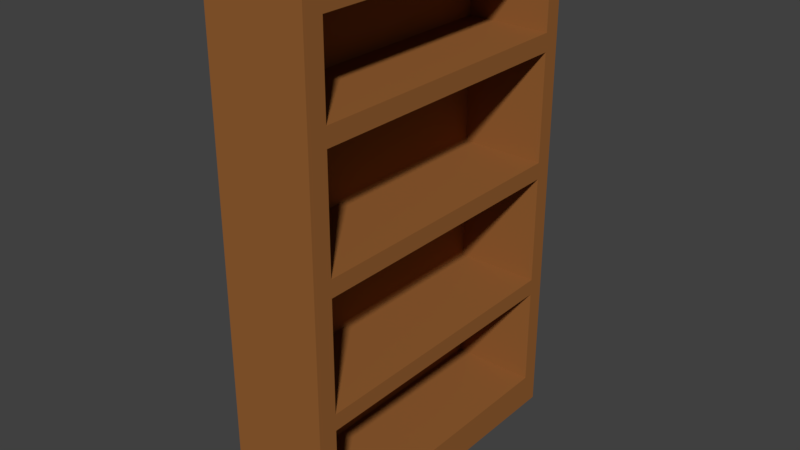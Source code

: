 # Source: bookCase.blend  (saved by Blender 2.77.0; exported with 4.5.12 LTS)
import bpy
from mathutils import Matrix  # noqa: F401  (used for matrix-valued properties, if any)

bpy.ops.wm.read_factory_settings(use_empty=True)
scene = bpy.context.scene
scene.name = 'Scene'

# ---- collections
col_collection_1 = bpy.data.collections.new('Collection 1'); scene.collection.children.link(col_collection_1)

# ---- materials (node trees are filled in below, after node groups)
mat_bookcase = bpy.data.materials.new('bookCase')
mat_bookcase.alpha_threshold = 0.0
mat_bookcase.use_transparent_shadow = False
mat_bookcase.diffuse_color = (0.3032, 0.1173, 0.03258, 1.0)
mat_bookcase.roughness = 0.5
mat_bookcase.line_color = (0.0, 0.0, 0.0, 1.0)

# ---- material node trees

# ---- world
world_world = bpy.data.worlds.new('World'); scene.world = world_world
world_world.color = (0.05088, 0.05088, 0.05088)
world_world.use_sun_shadow = False
world_world.sun_shadow_jitter_overblur = 0.0
world_world.cycles.sampling_method = 'MANUAL'

# ---- meshes
me_cube = bpy.data.meshes.new('Cube')
me_cube.from_pydata([(0.3164, 1.469, -0.009776), (0.3164, -1.469, -0.009776), (-0.5899, -1.469, -0.009776), (-0.5899, 1.469, -0.009776), (0.3164, 1.469, 4.595), (0.3164, -1.469, 4.595), (-0.5899, -1.469, 4.595), (-0.5899, 1.469, 4.595), (0.3164, 1.469, 0.2951), (0.3164, 1.469, 1.214), (0.3164, 1.469, 1.364), (0.3164, 1.469, 2.367), (0.3164, 1.469, 2.522), (0.3164, 1.469, 4.418), (0.3164, -1.469, 0.2951), (0.3164, -1.469, 1.214), (0.3164, -1.469, 1.364), (0.3164, -1.469, 2.367), (0.3164, -1.469, 2.522), (0.3164, -1.469, 4.418), (-0.5899, -1.469, 0.2951), (-0.5899, -1.469, 1.214), (-0.5899, -1.469, 1.364), (-0.5899, -1.469, 2.367), (-0.5899, -1.469, 2.522), (-0.5899, -1.469, 4.418), (-0.5899, 1.469, 0.2951), (-0.5899, 1.469, 1.214), (-0.5899, 1.469, 1.364), (-0.5899, 1.469, 2.367), (-0.5899, 1.469, 2.522), (-0.5899, 1.469, 4.418), (0.3164, 1.469, 3.509), (0.3164, 1.469, 3.674), (0.3164, -1.469, 3.509), (0.3164, -1.469, 3.674), (-0.5899, -1.469, 3.509), (-0.5899, -1.469, 3.674), (-0.5899, 1.469, 3.509), (-0.5899, 1.469, 3.674), (0.3164, 1.315, -0.009776), (0.3164, -1.292, -0.009776), (-0.5899, -1.292, -0.009776), (-0.5899, 1.315, -0.009776), (0.3164, 1.315, 4.595), (0.3164, -1.292, 4.595), (-0.5899, -1.292, 4.595), (-0.5899, 1.315, 4.595), (-0.5899, -1.292, 0.2951), (-0.5899, 1.315, 0.2951), (-0.5899, -1.292, 1.214), (-0.5899, 1.315, 1.214), (-0.5899, -1.292, 1.364), (-0.5899, 1.315, 1.364), (-0.5899, -1.292, 2.367), (-0.5899, 1.315, 2.367), (-0.5899, -1.292, 2.522), (-0.5899, 1.315, 2.522), (-0.5899, -1.292, 4.418), (-0.5899, 1.315, 4.418), (0.3164, 1.315, 0.2951), (0.3164, -1.292, 0.2951), (0.3164, 1.315, 1.214), (0.3164, -1.292, 1.214), (0.3164, 1.315, 1.364), (0.3164, -1.292, 1.364), (0.3164, 1.315, 2.367), (0.3164, -1.292, 2.367), (0.3164, 1.315, 2.522), (0.3164, -1.292, 2.522), (0.3164, 1.315, 4.418), (0.3164, -1.292, 4.418), (0.3164, 1.315, 3.509), (0.3164, -1.292, 3.509), (0.3164, 1.315, 3.674), (0.3164, -1.292, 3.674), (-0.5899, -1.292, 3.509), (-0.5899, 1.315, 3.509), (-0.5899, -1.292, 3.674), (-0.5899, 1.315, 3.674), (-0.4568, 1.315, 0.2951), (-0.4568, -1.292, 0.2951), (-0.4568, 1.315, 1.214), (-0.4568, -1.292, 1.214), (-0.4568, 1.315, 1.364), (-0.4568, -1.292, 1.364), (-0.4568, 1.315, 2.367), (-0.4568, -1.292, 2.367), (-0.4568, 1.315, 2.522), (-0.4568, -1.292, 2.522), (-0.4568, 1.315, 4.418), (-0.4568, -1.292, 4.418), (-0.4568, 1.315, 3.509), (-0.4568, -1.292, 3.509), (-0.4568, 1.315, 3.674), (-0.4568, -1.292, 3.674)], [], [(41, 1, 2, 42), (45, 46, 6, 5), (71, 45, 5, 19), (19, 5, 6, 25), (59, 47, 7, 31), (8, 0, 3, 26), (4, 13, 31, 7), (32, 12, 30, 38), (12, 11, 29, 30), (11, 10, 28, 29), (10, 9, 27, 28), (9, 8, 26, 27), (43, 49, 26, 3), (49, 51, 27, 26), (51, 53, 28, 27), (53, 55, 29, 28), (55, 57, 30, 29), (79, 59, 31, 39), (1, 14, 20, 2), (14, 15, 21, 20), (15, 16, 22, 21), (16, 17, 23, 22), (17, 18, 24, 23), (35, 19, 25, 37), (41, 61, 14, 1), (61, 63, 15, 14), (63, 65, 16, 15), (65, 67, 17, 16), (67, 69, 18, 17), (75, 71, 19, 35), (69, 73, 34, 18), (73, 75, 35, 34), (18, 34, 36, 24), (34, 35, 37, 36), (57, 77, 38, 30), (77, 79, 39, 38), (13, 33, 39, 31), (33, 32, 38, 39), (36, 37, 78, 76), (76, 78, 79, 77), (24, 36, 76, 56), (56, 76, 77, 57), (32, 33, 74, 72), (72, 74, 75, 73), (12, 32, 72, 68), (63, 61, 81, 83), (33, 13, 70, 74), (66, 67, 87, 86), (11, 12, 68, 66), (66, 68, 69, 67), (10, 11, 66, 64), (71, 75, 95, 91), (9, 10, 64, 62), (62, 64, 65, 63), (8, 9, 62, 60), (60, 62, 82, 80), (0, 8, 60, 40), (40, 60, 61, 41), (37, 25, 58, 78), (78, 58, 59, 79), (23, 24, 56, 54), (54, 56, 57, 55), (22, 23, 54, 52), (52, 54, 55, 53), (21, 22, 52, 50), (50, 52, 53, 51), (20, 21, 50, 48), (48, 50, 51, 49), (2, 20, 48, 42), (42, 48, 49, 43), (25, 6, 46, 58), (58, 46, 47, 59), (13, 4, 44, 70), (70, 44, 45, 71), (4, 7, 47, 44), (44, 47, 46, 45), (0, 40, 43, 3), (40, 41, 42, 43), (88, 92, 93, 89), (94, 90, 91, 95), (84, 86, 87, 85), (80, 82, 83, 81), (75, 74, 94, 95), (61, 60, 80, 81), (69, 68, 88, 89), (64, 66, 86, 84), (62, 63, 83, 82), (67, 65, 85, 87), (70, 71, 91, 90), (68, 72, 92, 88), (73, 69, 89, 93), (65, 64, 84, 85), (72, 73, 93, 92), (74, 70, 90, 94)])
me_cube.materials.append(mat_bookcase)
me_cube.use_remesh_preserve_volume = False
me_cube.use_remesh_preserve_attributes = False
me_cube.use_mirror_vertex_groups = False
me_cube.update()

# ---- objects
ob_cube = bpy.data.objects.new('Cube', me_cube)

# ---- transforms, parenting, visibility, modifiers, constraints
ob_cube.location = (0.0, 0.0, 0.0)
ob_cube.lock_rotations_4d = False
ob_cube.empty_display_type = 'ARROWS'
ob_cube.lineart.crease_threshold = 0.0

# ---- collection membership
col_collection_1.objects.link(ob_cube)

# ---- scene / render settings (as saved in the file)
scene.frame_start = 1; scene.frame_end = 250; scene.frame_set(1)
scene.render.engine = 'BLENDER_EEVEE_NEXT'
scene.render.resolution_percentage = 50
scene.render.dither_intensity = 0.0
scene.cycles.use_denoising = False
scene.cycles.samples = 128
scene.cycles.sampling_pattern = 'TABULATED_SOBOL'
scene.cycles.light_sampling_threshold = 0.0
scene.cycles.use_adaptive_sampling = False
scene.cycles.use_light_tree = False
scene.cycles.blur_glossy = 0.0
scene.cycles.sample_clamp_indirect = 0.0
scene.view_settings.view_transform = 'Standard'
bpy.context.view_layer.update()

# ---- added for rendering (the .blend has no active camera and no usable light): camera, sun
cam_auto = bpy.data.cameras.new('AutoCamera')
cam_auto.lens = 50.0
cam_auto.sensor_width = 36.0
cam_auto.clip_end = 1000.0
ob_auto_camera = bpy.data.objects.new('AutoCamera', cam_auto)
scene.collection.objects.link(ob_auto_camera)
ob_auto_camera.location = (4.98632, -6.14767, 6.39131)
ob_auto_camera.rotation_euler = (1.09748, -7.21219e-08, 0.694738)
scene.camera = ob_auto_camera
light_auto_sun = bpy.data.lights.new('AutoSun', 'SUN')
light_auto_sun.energy = 3.0
light_auto_sun.angle = 0.0523599
ob_auto_sun = bpy.data.objects.new('AutoSun', light_auto_sun)
scene.collection.objects.link(ob_auto_sun)
ob_auto_sun.rotation_euler = (0.872665, 0.174533, 0.523599)
bpy.context.view_layer.update()
